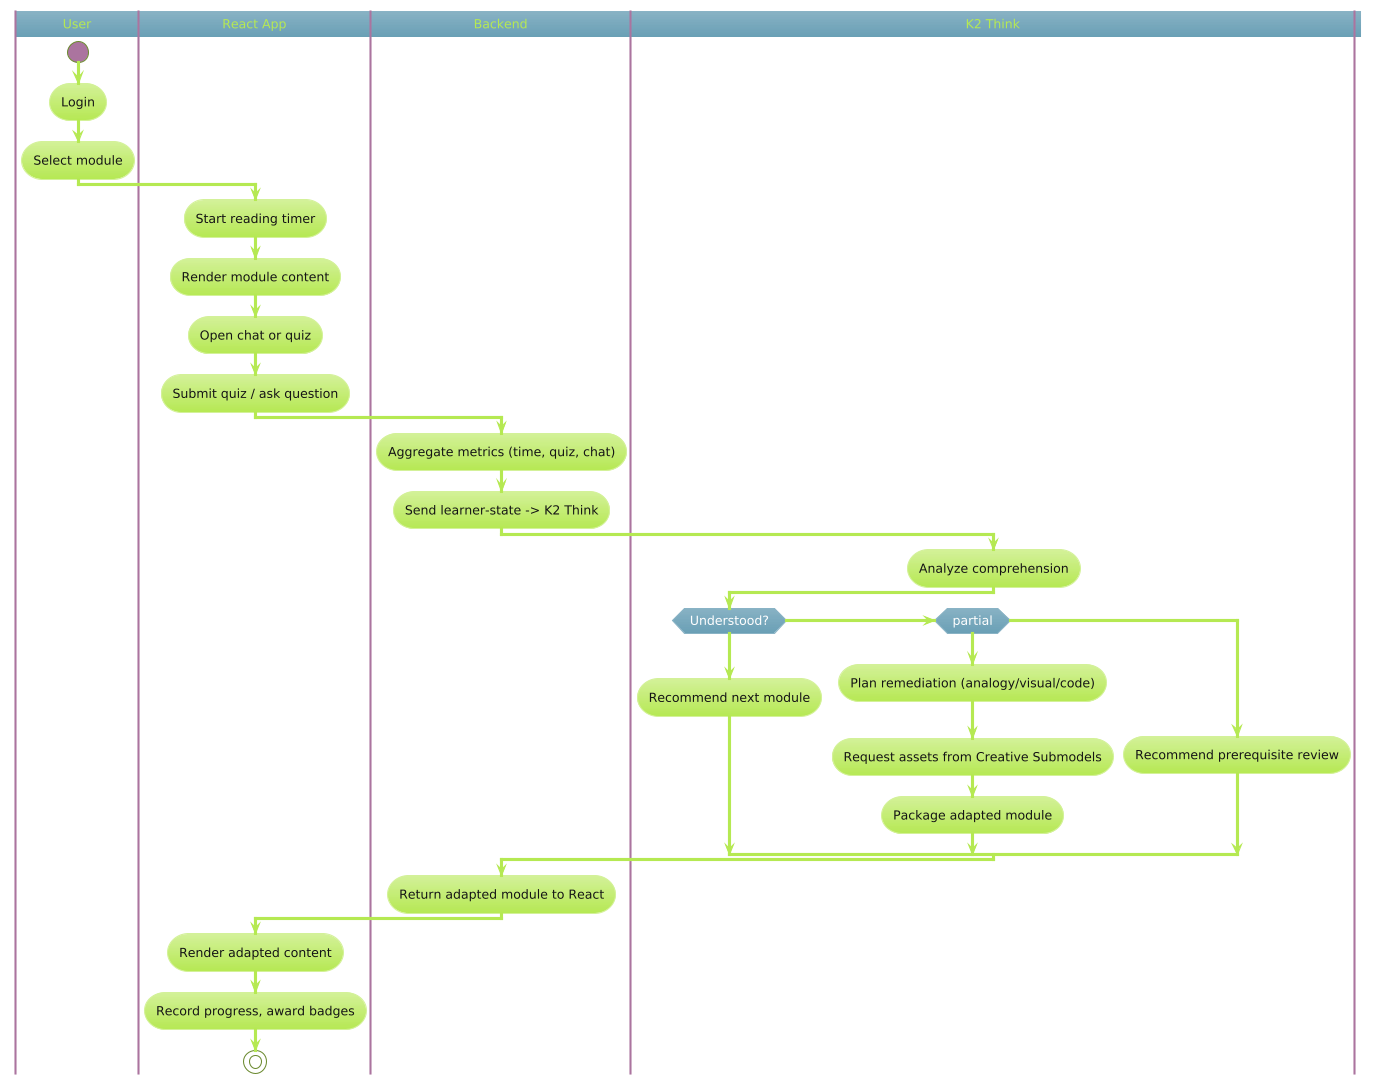

The diagram above was rendered by PlantUML. Its source (embedded in the PNG):
@startuml
!theme hacker
|User|
start
:Login;
:Select module;
|React App|
:Start reading timer;
:Render module content;
:Open chat or quiz;
:Submit quiz / ask question;
|Backend|
:Aggregate metrics (time, quiz, chat);
:Send learner-state -> K2 Think;
|K2 Think|
:Analyze comprehension;
if (Understood?) then (yes)
  :Recommend next module;
elseif (partial)
  :Plan remediation (analogy/visual/code);
  :Request assets from Creative Submodels;
  :Package adapted module;
else (confused)
  :Recommend prerequisite review;
endif
|Backend|
:Return adapted module to React;
|React App|
:Render adapted content;
:Record progress, award badges;
stop
@enduml